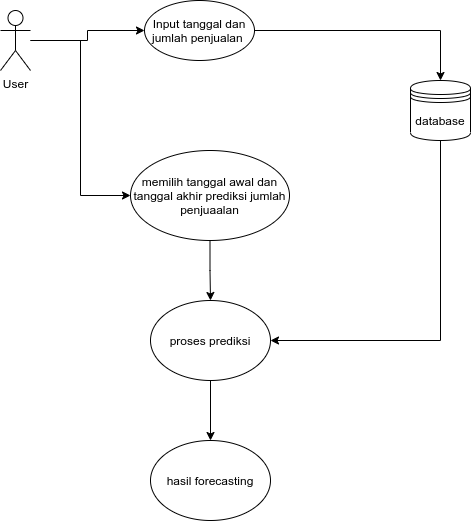

The diagram above was exported from draw.io. Its source (the exported page's mxGraphModel, read from the mxfile embedded in the PNG):
<mxGraphModel dx="808" dy="400" grid="1" gridSize="10" guides="1" tooltips="1" connect="1" arrows="1" fold="1" page="1" pageScale="1" pageWidth="827" pageHeight="1169" math="0" shadow="0">
  <root>
    <mxCell id="0" />
    <mxCell id="1" parent="0" />
    <mxCell id="MlJT4h7pBruKhce6E3ph-48" style="edgeStyle=orthogonalEdgeStyle;rounded=0;orthogonalLoop=1;jettySize=auto;html=1;exitX=1;exitY=0.5;exitDx=0;exitDy=0;entryX=0.5;entryY=0;entryDx=0;entryDy=0;" edge="1" parent="1" source="MlJT4h7pBruKhce6E3ph-41" target="MlJT4h7pBruKhce6E3ph-46">
      <mxGeometry relative="1" as="geometry" />
    </mxCell>
    <mxCell id="MlJT4h7pBruKhce6E3ph-41" value="Input tanggal dan jumlah penjualan&amp;nbsp;" style="ellipse;whiteSpace=wrap;html=1;" vertex="1" parent="1">
      <mxGeometry x="304" y="210" width="110" height="60" as="geometry" />
    </mxCell>
    <mxCell id="MlJT4h7pBruKhce6E3ph-47" style="edgeStyle=orthogonalEdgeStyle;rounded=0;orthogonalLoop=1;jettySize=auto;html=1;" edge="1" parent="1" source="MlJT4h7pBruKhce6E3ph-42" target="MlJT4h7pBruKhce6E3ph-41">
      <mxGeometry relative="1" as="geometry" />
    </mxCell>
    <mxCell id="MlJT4h7pBruKhce6E3ph-50" style="edgeStyle=orthogonalEdgeStyle;rounded=0;orthogonalLoop=1;jettySize=auto;html=1;entryX=0;entryY=0.5;entryDx=0;entryDy=0;" edge="1" parent="1" source="MlJT4h7pBruKhce6E3ph-42" target="MlJT4h7pBruKhce6E3ph-49">
      <mxGeometry relative="1" as="geometry" />
    </mxCell>
    <mxCell id="MlJT4h7pBruKhce6E3ph-42" value="User" style="shape=umlActor;verticalLabelPosition=bottom;verticalAlign=top;html=1;outlineConnect=0;" vertex="1" parent="1">
      <mxGeometry x="160" y="220" width="30" height="60" as="geometry" />
    </mxCell>
    <mxCell id="MlJT4h7pBruKhce6E3ph-53" style="edgeStyle=orthogonalEdgeStyle;rounded=0;orthogonalLoop=1;jettySize=auto;html=1;exitX=0.5;exitY=1;exitDx=0;exitDy=0;entryX=1;entryY=0.5;entryDx=0;entryDy=0;" edge="1" parent="1" source="MlJT4h7pBruKhce6E3ph-46" target="MlJT4h7pBruKhce6E3ph-52">
      <mxGeometry relative="1" as="geometry" />
    </mxCell>
    <mxCell id="MlJT4h7pBruKhce6E3ph-46" value="database" style="shape=datastore;whiteSpace=wrap;html=1;" vertex="1" parent="1">
      <mxGeometry x="570" y="290" width="60" height="60" as="geometry" />
    </mxCell>
    <mxCell id="MlJT4h7pBruKhce6E3ph-54" style="edgeStyle=orthogonalEdgeStyle;rounded=0;orthogonalLoop=1;jettySize=auto;html=1;exitX=0.5;exitY=1;exitDx=0;exitDy=0;entryX=0.5;entryY=0;entryDx=0;entryDy=0;" edge="1" parent="1" source="MlJT4h7pBruKhce6E3ph-49" target="MlJT4h7pBruKhce6E3ph-52">
      <mxGeometry relative="1" as="geometry" />
    </mxCell>
    <mxCell id="MlJT4h7pBruKhce6E3ph-49" value="memilih tanggal awal dan tanggal akhir prediksi jumlah penjuaalan" style="ellipse;whiteSpace=wrap;html=1;" vertex="1" parent="1">
      <mxGeometry x="290" y="360" width="159" height="90" as="geometry" />
    </mxCell>
    <mxCell id="MlJT4h7pBruKhce6E3ph-56" style="edgeStyle=orthogonalEdgeStyle;rounded=0;orthogonalLoop=1;jettySize=auto;html=1;exitX=0.5;exitY=1;exitDx=0;exitDy=0;entryX=0.5;entryY=0;entryDx=0;entryDy=0;" edge="1" parent="1" source="MlJT4h7pBruKhce6E3ph-52" target="MlJT4h7pBruKhce6E3ph-55">
      <mxGeometry relative="1" as="geometry" />
    </mxCell>
    <mxCell id="MlJT4h7pBruKhce6E3ph-52" value="proses prediksi" style="ellipse;whiteSpace=wrap;html=1;" vertex="1" parent="1">
      <mxGeometry x="310" y="510" width="120" height="80" as="geometry" />
    </mxCell>
    <mxCell id="MlJT4h7pBruKhce6E3ph-55" value="hasil forecasting" style="ellipse;whiteSpace=wrap;html=1;" vertex="1" parent="1">
      <mxGeometry x="310" y="650" width="120" height="80" as="geometry" />
    </mxCell>
  </root>
</mxGraphModel>